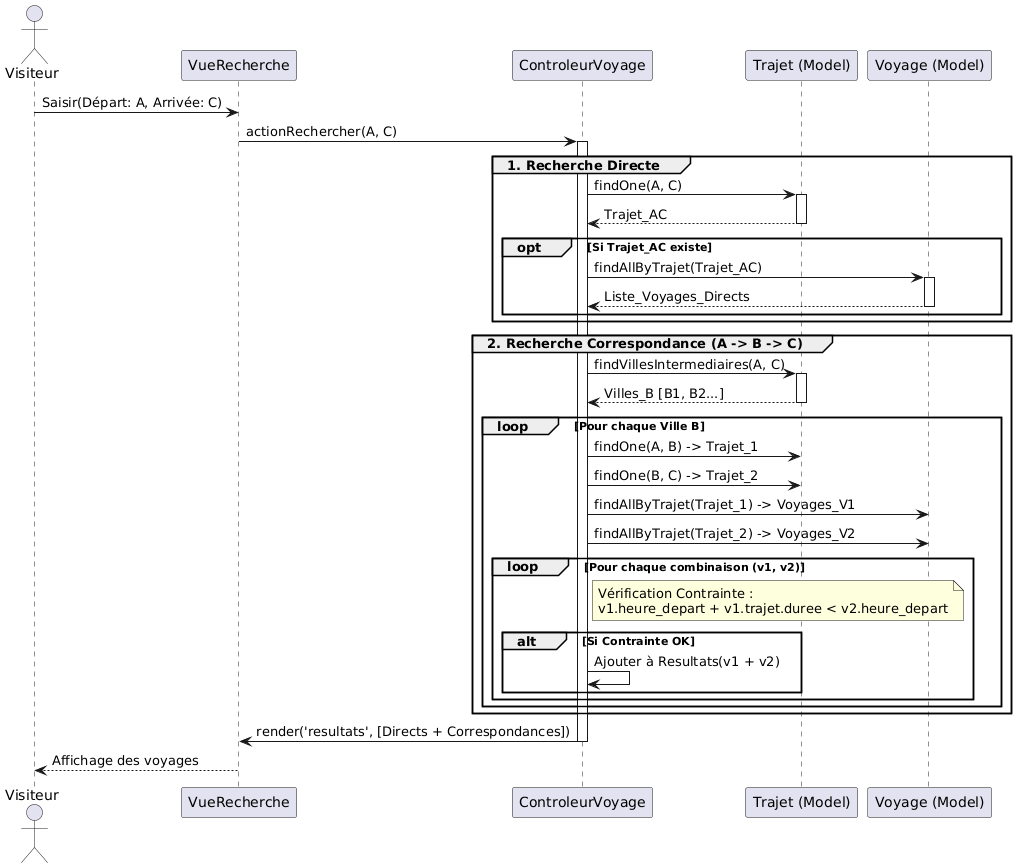

The diagram above was rendered by PlantUML. Its source (embedded in the PNG):
@startuml
actor "Visiteur" as User
participant "VueRecherche" as View
participant "ControleurVoyage" as Ctrl
participant "Trajet (Model)" as TrajetModel
participant "Voyage (Model)" as VoyageModel

User -> View : Saisir(Départ: A, Arrivée: C)
View -> Ctrl : actionRechercher(A, C)
activate Ctrl

    group 1. Recherche Directe
        Ctrl -> TrajetModel : findOne(A, C)
        activate TrajetModel
        TrajetModel --> Ctrl : Trajet_AC
        deactivate TrajetModel

        opt Si Trajet_AC existe
            Ctrl -> VoyageModel : findAllByTrajet(Trajet_AC)
            activate VoyageModel
            VoyageModel --> Ctrl : Liste_Voyages_Directs
            deactivate VoyageModel
        end
    end

    group 2. Recherche Correspondance (A -> B -> C)
        Ctrl -> TrajetModel : findVillesIntermediaires(A, C)
        activate TrajetModel
        TrajetModel --> Ctrl : Villes_B [B1, B2...]
        deactivate TrajetModel

        loop Pour chaque Ville B
            Ctrl -> TrajetModel : findOne(A, B) -> Trajet_1
            Ctrl -> TrajetModel : findOne(B, C) -> Trajet_2

            Ctrl -> VoyageModel : findAllByTrajet(Trajet_1) -> Voyages_V1
            Ctrl -> VoyageModel : findAllByTrajet(Trajet_2) -> Voyages_V2

            loop Pour chaque combinaison (v1, v2)
                note right of Ctrl
                  Vérification Contrainte :
                  v1.heure_depart + v1.trajet.duree < v2.heure_depart
                end note

                alt Si Contrainte OK
                    Ctrl -> Ctrl : Ajouter à Resultats(v1 + v2)
                end
            end
        end
    end

    Ctrl -> View : render('resultats', [Directs + Correspondances])
deactivate Ctrl
View --> User : Affichage des voyages
@enduml